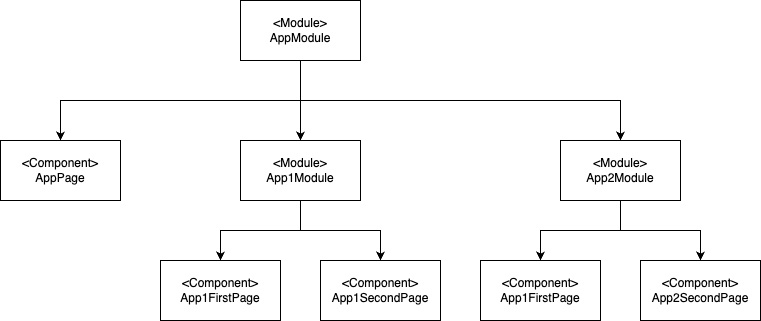

The diagram above was exported from draw.io. Its source (the exported page's mxGraphModel, read from the mxfile embedded in the PNG):
<mxGraphModel dx="946" dy="559" grid="1" gridSize="10" guides="1" tooltips="1" connect="1" arrows="1" fold="1" page="1" pageScale="1" pageWidth="850" pageHeight="1100" math="0" shadow="0">
  <root>
    <mxCell id="0" />
    <mxCell id="1" parent="0" />
    <mxCell id="T9nvyNpaHgyaRSWwHiiZ-4" style="edgeStyle=orthogonalEdgeStyle;rounded=0;orthogonalLoop=1;jettySize=auto;html=1;exitX=0.5;exitY=1;exitDx=0;exitDy=0;entryX=0.5;entryY=0;entryDx=0;entryDy=0;" edge="1" parent="1" source="T9nvyNpaHgyaRSWwHiiZ-1" target="T9nvyNpaHgyaRSWwHiiZ-3">
      <mxGeometry relative="1" as="geometry" />
    </mxCell>
    <mxCell id="T9nvyNpaHgyaRSWwHiiZ-5" style="edgeStyle=orthogonalEdgeStyle;rounded=0;orthogonalLoop=1;jettySize=auto;html=1;exitX=0.5;exitY=1;exitDx=0;exitDy=0;entryX=0.5;entryY=0;entryDx=0;entryDy=0;" edge="1" parent="1" source="T9nvyNpaHgyaRSWwHiiZ-1" target="T9nvyNpaHgyaRSWwHiiZ-2">
      <mxGeometry relative="1" as="geometry" />
    </mxCell>
    <mxCell id="T9nvyNpaHgyaRSWwHiiZ-7" style="edgeStyle=orthogonalEdgeStyle;rounded=0;orthogonalLoop=1;jettySize=auto;html=1;exitX=0.5;exitY=1;exitDx=0;exitDy=0;entryX=0.5;entryY=0;entryDx=0;entryDy=0;" edge="1" parent="1" source="T9nvyNpaHgyaRSWwHiiZ-1" target="T9nvyNpaHgyaRSWwHiiZ-6">
      <mxGeometry relative="1" as="geometry" />
    </mxCell>
    <mxCell id="T9nvyNpaHgyaRSWwHiiZ-1" value="&amp;lt;Module&amp;gt;&lt;br&gt;AppModule" style="rounded=0;whiteSpace=wrap;html=1;" vertex="1" parent="1">
      <mxGeometry x="280" y="40" width="120" height="60" as="geometry" />
    </mxCell>
    <mxCell id="T9nvyNpaHgyaRSWwHiiZ-9" style="edgeStyle=orthogonalEdgeStyle;rounded=0;orthogonalLoop=1;jettySize=auto;html=1;exitX=0.5;exitY=1;exitDx=0;exitDy=0;entryX=0.5;entryY=0;entryDx=0;entryDy=0;" edge="1" parent="1" source="T9nvyNpaHgyaRSWwHiiZ-2" target="T9nvyNpaHgyaRSWwHiiZ-8">
      <mxGeometry relative="1" as="geometry" />
    </mxCell>
    <mxCell id="T9nvyNpaHgyaRSWwHiiZ-11" style="edgeStyle=orthogonalEdgeStyle;rounded=0;orthogonalLoop=1;jettySize=auto;html=1;exitX=0.5;exitY=1;exitDx=0;exitDy=0;entryX=0.5;entryY=0;entryDx=0;entryDy=0;" edge="1" parent="1" source="T9nvyNpaHgyaRSWwHiiZ-2" target="T9nvyNpaHgyaRSWwHiiZ-10">
      <mxGeometry relative="1" as="geometry" />
    </mxCell>
    <mxCell id="T9nvyNpaHgyaRSWwHiiZ-2" value="&amp;lt;Module&amp;gt;&lt;br&gt;App1Module" style="rounded=0;whiteSpace=wrap;html=1;" vertex="1" parent="1">
      <mxGeometry x="280" y="180" width="120" height="60" as="geometry" />
    </mxCell>
    <mxCell id="T9nvyNpaHgyaRSWwHiiZ-14" style="edgeStyle=orthogonalEdgeStyle;rounded=0;orthogonalLoop=1;jettySize=auto;html=1;exitX=0.5;exitY=1;exitDx=0;exitDy=0;entryX=0.5;entryY=0;entryDx=0;entryDy=0;" edge="1" parent="1" source="T9nvyNpaHgyaRSWwHiiZ-3" target="T9nvyNpaHgyaRSWwHiiZ-13">
      <mxGeometry relative="1" as="geometry" />
    </mxCell>
    <mxCell id="T9nvyNpaHgyaRSWwHiiZ-15" style="edgeStyle=orthogonalEdgeStyle;rounded=0;orthogonalLoop=1;jettySize=auto;html=1;exitX=0.5;exitY=1;exitDx=0;exitDy=0;entryX=0.5;entryY=0;entryDx=0;entryDy=0;" edge="1" parent="1" source="T9nvyNpaHgyaRSWwHiiZ-3" target="T9nvyNpaHgyaRSWwHiiZ-12">
      <mxGeometry relative="1" as="geometry" />
    </mxCell>
    <mxCell id="T9nvyNpaHgyaRSWwHiiZ-3" value="&amp;lt;Module&amp;gt;&lt;br&gt;App2Module" style="rounded=0;whiteSpace=wrap;html=1;" vertex="1" parent="1">
      <mxGeometry x="600" y="180" width="120" height="60" as="geometry" />
    </mxCell>
    <mxCell id="T9nvyNpaHgyaRSWwHiiZ-6" value="&amp;lt;Component&amp;gt;&lt;br&gt;AppPage" style="rounded=0;whiteSpace=wrap;html=1;" vertex="1" parent="1">
      <mxGeometry x="40" y="180" width="120" height="60" as="geometry" />
    </mxCell>
    <mxCell id="T9nvyNpaHgyaRSWwHiiZ-8" value="&amp;lt;Component&amp;gt;&lt;br&gt;App1FirstPage" style="rounded=0;whiteSpace=wrap;html=1;" vertex="1" parent="1">
      <mxGeometry x="200" y="300" width="120" height="60" as="geometry" />
    </mxCell>
    <mxCell id="T9nvyNpaHgyaRSWwHiiZ-10" value="&amp;lt;Component&amp;gt;&lt;br&gt;App1SecondPage" style="rounded=0;whiteSpace=wrap;html=1;" vertex="1" parent="1">
      <mxGeometry x="360" y="300" width="120" height="60" as="geometry" />
    </mxCell>
    <mxCell id="T9nvyNpaHgyaRSWwHiiZ-12" value="&amp;lt;Component&amp;gt;&lt;br&gt;App2SecondPage" style="rounded=0;whiteSpace=wrap;html=1;" vertex="1" parent="1">
      <mxGeometry x="680" y="300" width="120" height="60" as="geometry" />
    </mxCell>
    <mxCell id="T9nvyNpaHgyaRSWwHiiZ-13" value="&amp;lt;Component&amp;gt;&lt;br&gt;App1FirstPage" style="rounded=0;whiteSpace=wrap;html=1;" vertex="1" parent="1">
      <mxGeometry x="520" y="300" width="120" height="60" as="geometry" />
    </mxCell>
  </root>
</mxGraphModel>